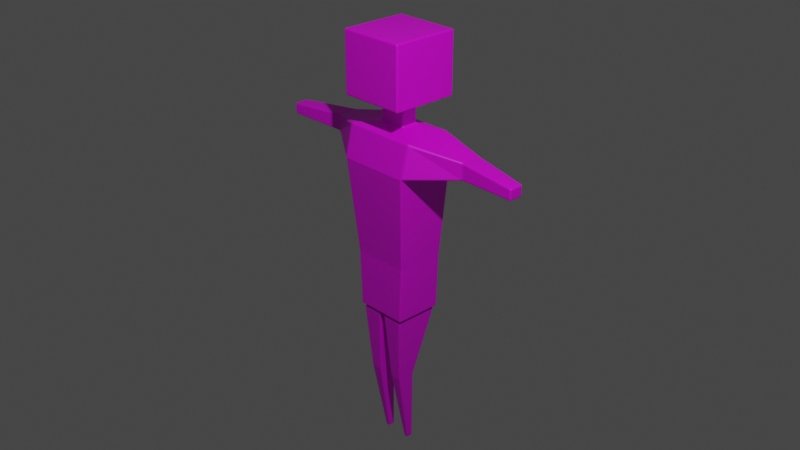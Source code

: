 # Source: human_character.blend  (saved by Blender 3.1.7; exported with 4.5.12 LTS)
import bpy
from mathutils import Matrix  # noqa: F401  (used for matrix-valued properties, if any)

bpy.ops.wm.read_factory_settings(use_empty=True)
scene = bpy.context.scene
scene.name = 'Scene'

# ---- collections
col_collection = bpy.data.collections.new('Collection'); scene.collection.children.link(col_collection)

# ---- images (referenced by path relative to the original .blend; pixels are not part of the script)
import os
ASSET_DIR = os.environ.get("B2B_ASSET_DIR", "")  # directory of the original .blend (textures are referenced by path, not embedded)
HERE = os.path.dirname(os.path.abspath(__file__))  # packed textures are extracted next to this script under _unpacked/

def load_image(name, relpath, width, height, colorspace="sRGB"):
    """Load a texture the original file referenced (path relative to the .blend, or extracted next to this script)."""
    p = next((c for c in (os.path.join(HERE, relpath), os.path.join(ASSET_DIR, relpath)) if relpath and os.path.exists(c)), "")
    if p:
        img = bpy.data.images.load(p, check_existing=True)
        img.name = name
    else:  # same state as the original file: an image datablock whose file is absent (Cycles renders it pink)
        img = bpy.data.images.new(name, width, height)
        img.source = "FILE"
        img.filepath = "//" + (relpath or name)
    img.colorspace_settings.name = colorspace
    return img
img_skin_tex = load_image('skin_tex', 'skin_tex.png', 1024, 1024, 'sRGB')

# ---- materials (node trees are filled in below, after node groups)
mat_human_skin = bpy.data.materials.new('human skin')
mat_human_skin.use_transparent_shadow = False

# ---- material node trees
mat_human_skin.use_nodes = True; mat_human_skin.node_tree.nodes.clear()
_N = mat_human_skin.node_tree.nodes; _L = mat_human_skin.node_tree.links
n0 = _N.new('ShaderNodeBsdfPrincipled'); n0.name = 'Principled BSDF'; n0.location = (10, 300)
n0.distribution = 'GGX'
n0.subsurface_method = 'RANDOM_WALK_SKIN'
n0.inputs[3].default_value = 1.45
n0.inputs[27].default_value = (0.0, 0.0, 0.0, 1.0)
n0.inputs[28].default_value = 1.0
n1 = _N.new('ShaderNodeOutputMaterial'); n1.name = 'Material Output'; n1.location = (300, 300)
n2 = _N.new('ShaderNodeTexImage'); n2.name = 'Image Texture'; n2.location = (-280, 280)
n2.image = img_skin_tex
_L.new(n0.outputs[0], n1.inputs[0])
_L.new(n2.outputs[0], n0.inputs[0])
n1.is_active_output = True

# ---- world
world_world = bpy.data.worlds.new('World'); scene.world = world_world
world_world.use_nodes = True; world_world.node_tree.nodes.clear()
_N = world_world.node_tree.nodes; _L = world_world.node_tree.links
n0 = _N.new('ShaderNodeOutputWorld'); n0.name = 'World Output'; n0.location = (300, 300)
n1 = _N.new('ShaderNodeBackground'); n1.name = 'Background'; n1.location = (10, 300)
n1.inputs[0].default_value = (0.05088, 0.05088, 0.05088, 1.0)
_L.new(n1.outputs[0], n0.inputs[0])
n0.is_active_output = True
world_world.color = (0.05088, 0.05088, 0.05088)
world_world.use_sun_shadow = False
world_world.sun_shadow_jitter_overblur = 0.0

# ---- cameras
cam_camera = bpy.data.cameras.new('Camera')
cam_camera.clip_end = 100.0
cam_camera.ortho_scale = 7.314

# ---- lights
light_light = bpy.data.lights.new('Light', 'POINT')
light_light.transmission_factor = 0.0
light_light.energy = 1000.0
light_light.shadow_soft_size = 0.1
light_light.shadow_maximum_resolution = 0.006
light_light.use_absolute_resolution = True

# ---- meshes
me_cube_003 = bpy.data.meshes.new('Cube.003')
me_cube_003.from_pydata([(0.2905, -0.2646, -1.0), (0.3967, -0.2646, 1.0), (0.2905, 0.2646, -1.0), (0.3967, 0.2646, 1.0), (0.3967, 0.3107, 0.6224), (0.318, 0.2646, -0.3762), (0.3967, -0.3509, 0.6547), (0.318, -0.2646, -0.3762), (0.8751, 0.2219, 0.889), (0.8751, -0.01739, 0.889), (0.8751, 0.2219, 0.7058), (0.8751, -0.01739, 0.7058), (1.526, 0.07943, 0.8582), (1.526, -0.07943, 0.8582), (1.526, 0.07943, 0.7366), (1.526, -0.07943, 0.7366), (0.147, 0.09372, 1.052), (0.147, -0.09372, 1.052), (0.147, 0.09372, 1.319), (0.147, -0.09372, 1.319), (0.3612, 0.3669, 1.319), (0.3612, -0.3669, 1.319), (0.3612, 0.3669, 1.982), (0.3612, -0.3669, 1.982), (0.04864, 0.216, -1.0), (0.2419, 0.216, -1.0), (0.2419, -0.216, -1.0), (0.04864, -0.216, -1.0), (0.0255, 0.2494, -1.026), (0.0255, -0.2494, -1.026), (0.265, 0.2494, -1.026), (0.265, -0.2494, -1.026), (0.07676, 0.002789, -1.768), (0.07676, -0.1948, -1.768), (0.2137, 0.002789, -1.768), (0.2137, -0.1948, -1.768), (0.1192, 0.03756, -2.621), (0.1192, -0.03756, -2.621), (0.1713, 0.03756, -2.621), (0.1713, -0.03756, -2.621), (-0.2905, -0.2646, -1.0), (-0.3967, -0.2646, 1.0), (-0.2905, 0.2646, -1.0), (-0.3967, 0.2646, 1.0), (0.0, 0.2646, -1.0), (0.0, 0.2646, 1.0), (0.0, -0.2646, -1.0), (0.0, -0.2646, 1.0), (-0.3967, 0.3107, 0.6224), (-0.318, 0.2646, -0.3762), (-0.3967, -0.3509, 0.6547), (-0.318, -0.2646, -0.3762), (0.0, -0.3509, 0.6547), (0.0, -0.2646, -0.3762), (0.0, 0.3107, 0.6224), (0.0, 0.2646, -0.3762), (-0.8751, 0.2219, 0.889), (-0.8751, -0.01739, 0.889), (-0.8751, 0.2219, 0.7058), (-0.8751, -0.01739, 0.7058), (-1.526, 0.07943, 0.8582), (-1.526, -0.07943, 0.8582), (-1.526, 0.07943, 0.7366), (-1.526, -0.07943, 0.7366), (0.0, 0.09372, 1.052), (-0.147, 0.09372, 1.052), (-0.147, -0.09372, 1.052), (0.0, -0.09372, 1.052), (0.0, 0.09372, 1.319), (-0.147, 0.09372, 1.319), (-0.147, -0.09372, 1.319), (0.0, -0.09372, 1.319), (0.0, 0.3669, 1.319), (-0.3612, 0.3669, 1.319), (-0.3612, -0.3669, 1.319), (0.0, -0.3669, 1.319), (0.0, 0.3669, 1.982), (-0.3612, 0.3669, 1.982), (-0.3612, -0.3669, 1.982), (0.0, -0.3669, 1.982), (-0.04864, 0.216, -1.0), (-0.2419, 0.216, -1.0), (-0.2419, -0.216, -1.0), (-0.04864, -0.216, -1.0), (-0.0255, 0.2494, -1.026), (-0.0255, -0.2494, -1.026), (-0.265, 0.2494, -1.026), (-0.265, -0.2494, -1.026), (-0.07676, 0.002789, -1.768), (-0.07676, -0.1948, -1.768), (-0.2137, 0.002789, -1.768), (-0.2137, -0.1948, -1.768), (-0.1192, 0.03756, -2.621), (-0.1192, -0.03756, -2.621), (-0.1713, 0.03756, -2.621), (-0.1713, -0.03756, -2.621)], [], [(54, 45, 3, 4), (3, 1, 9, 8), (25, 26, 31, 30), (1, 3, 16, 17), (6, 1, 47, 52), (0, 7, 53, 46), (7, 6, 52, 53), (2, 5, 7, 0), (5, 4, 6, 7), (44, 55, 5, 2), (55, 54, 4, 5), (10, 8, 12, 14), (1, 6, 11, 9), (4, 3, 8, 10), (6, 4, 10, 11), (14, 12, 13, 15), (9, 11, 15, 13), (8, 9, 13, 12), (11, 10, 14, 15), (17, 16, 18, 19), (3, 45, 64, 16), (47, 1, 17, 67), (19, 18, 20, 21), (67, 17, 19, 71), (16, 64, 68, 18), (20, 72, 76, 22), (71, 19, 21, 75), (18, 68, 72, 20), (22, 76, 79, 23), (21, 20, 22, 23), (75, 21, 23, 79), (44, 2, 25, 24), (2, 0, 26, 25), (0, 46, 27, 26), (46, 44, 24, 27), (30, 31, 35, 34), (26, 27, 29, 31), (24, 25, 30, 28), (27, 24, 28, 29), (35, 33, 37, 39), (29, 28, 32, 33), (31, 29, 33, 35), (28, 30, 34, 32), (36, 38, 39, 37), (32, 34, 38, 36), (34, 35, 39, 38), (33, 32, 36, 37), (54, 48, 43, 45), (43, 56, 57, 41), (81, 86, 87, 82), (41, 66, 65, 43), (50, 52, 47, 41), (40, 46, 53, 51), (51, 53, 52, 50), (42, 40, 51, 49), (49, 51, 50, 48), (44, 42, 49, 55), (55, 49, 48, 54), (58, 62, 60, 56), (41, 57, 59, 50), (48, 58, 56, 43), (50, 59, 58, 48), (62, 63, 61, 60), (57, 61, 63, 59), (56, 60, 61, 57), (59, 63, 62, 58), (66, 70, 69, 65), (43, 65, 64, 45), (47, 67, 66, 41), (70, 74, 73, 69), (67, 71, 70, 66), (65, 69, 68, 64), (73, 77, 76, 72), (71, 75, 74, 70), (69, 73, 72, 68), (77, 78, 79, 76), (74, 78, 77, 73), (75, 79, 78, 74), (44, 80, 81, 42), (42, 81, 82, 40), (40, 82, 83, 46), (46, 83, 80, 44), (86, 90, 91, 87), (82, 87, 85, 83), (80, 84, 86, 81), (83, 85, 84, 80), (91, 95, 93, 89), (85, 89, 88, 84), (87, 91, 89, 85), (84, 88, 90, 86), (92, 93, 95, 94), (88, 92, 94, 90), (90, 94, 95, 91), (89, 93, 92, 88)])
_uv = me_cube_003.uv_layers.new(name='UVMap')
_uv.uv.foreach_set('vector', [0.3372, 0.6421, 0.3187, 0.5671, 0.3827, 0.5689, 0.3943, 0.6121, 0.7182, 0.000189, 0.853, 0.1419, 0.7624, 0.2151, 0.7543, 0.2003, 0.327, 0.8383, 0.3296, 0.9016, 0.3228, 0.9043, 0.3214, 0.8368, 0.4281, 0.5385, 0.3827, 0.5689, 0.3533, 0.5149, 0.3901, 0.4681, 0.4545, 0.5685, 0.4281, 0.5385, 0.4627, 0.4838, 0.4909, 0.5408, 0.5399, 0.6674, 0.5111, 0.6436, 0.5336, 0.6266, 0.5526, 0.6611, 0.5111, 0.6436, 0.4545, 0.5685, 0.4909, 0.5408, 0.5336, 0.6266, 0.5423, 0.6948, 0.4844, 0.6933, 0.5111, 0.6436, 0.5399, 0.6674, 0.4844, 0.6933, 0.3943, 0.6121, 0.4545, 0.5685, 0.5111, 0.6436, 0.5719, 0.7044, 0.4787, 0.7484, 0.4844, 0.6933, 0.5423, 0.6948, 0.4787, 0.7484, 0.3372, 0.6421, 0.3943, 0.6121, 0.4844, 0.6933, 0.7577, 0.2136, 0.7543, 0.2003, 0.8278, 0.6171, 0.8305, 0.634, 0.853, 0.1419, 0.7858, 0.2399, 0.7528, 0.2171, 0.7624, 0.2151, 0.6703, 0.1659, 0.7182, 0.000189, 0.7543, 0.2003, 0.7577, 0.2136, 0.7858, 0.2399, 0.6703, 0.1659, 0.7577, 0.2136, 0.7528, 0.2171, 0.8305, 0.634, 0.8278, 0.6171, 0.853, 0.6554, 0.8442, 0.7218, 0.7624, 0.2151, 0.7528, 0.2171, 0.8442, 0.7218, 0.853, 0.6554, 0.7543, 0.2003, 0.7624, 0.2151, 0.853, 0.6554, 0.8278, 0.6171, 0.7528, 0.2171, 0.7577, 0.2136, 0.8305, 0.634, 0.8442, 0.7218, 0.3901, 0.4681, 0.3533, 0.5149, 0.2837, 0.4336, 0.3235, 0.3655, 0.3827, 0.5689, 0.3187, 0.5671, 0.3136, 0.5338, 0.3533, 0.5149, 0.4627, 0.4838, 0.4281, 0.5385, 0.3901, 0.4681, 0.4373, 0.4335, 0.3235, 0.3655, 0.2837, 0.4336, 0.1869, 0.4095, 0.3015, 0.2495, 0.4373, 0.4335, 0.3901, 0.4681, 0.3235, 0.3655, 0.3874, 0.3343, 0.3533, 0.5149, 0.3136, 0.5338, 0.2639, 0.4916, 0.2837, 0.4336, 0.1869, 0.4095, 0.1769, 0.4945, 0.000189, 0.4029, 0.09884, 0.377, 0.3874, 0.3343, 0.3235, 0.3655, 0.3015, 0.2495, 0.3478, 0.257, 0.2837, 0.4336, 0.2639, 0.4916, 0.1769, 0.4945, 0.1869, 0.4095, 0.09884, 0.377, 0.000189, 0.4029, 0.07001, 0.2041, 0.1258, 0.2779, 0.3015, 0.2495, 0.1869, 0.4095, 0.09884, 0.377, 0.1258, 0.2779, 0.2677, 0.1419, 0.3015, 0.2495, 0.1258, 0.2779, 0.07001, 0.2041, 0.5719, 0.7044, 0.5423, 0.6948, 0.5456, 0.692, 0.5631, 0.6957, 0.5423, 0.6948, 0.5399, 0.6674, 0.5425, 0.6688, 0.5456, 0.692, 0.5399, 0.6674, 0.5526, 0.6611, 0.5503, 0.6653, 0.5425, 0.6688, 0.5526, 0.6611, 0.5719, 0.7044, 0.5631, 0.6957, 0.5503, 0.6654, 0.3214, 0.8368, 0.3228, 0.9043, 0.1994, 0.8901, 0.201, 0.8453, 0.3296, 0.9016, 0.3467, 0.938, 0.3389, 0.9476, 0.3228, 0.9043, 0.3284, 0.8149, 0.327, 0.8383, 0.3214, 0.8368, 0.3236, 0.8148, 0.3467, 0.7549, 0.3284, 0.8149, 0.3236, 0.8148, 0.3433, 0.7488, 0.1994, 0.8901, 0.1944, 0.9176, 0.01412, 0.8702, 0.01643, 0.8593, 0.3433, 0.7488, 0.3236, 0.8148, 0.1993, 0.8153, 0.1961, 0.7742, 0.3228, 0.9043, 0.3389, 0.9476, 0.1944, 0.9176, 0.1994, 0.8901, 0.3236, 0.8148, 0.3214, 0.8368, 0.201, 0.8453, 0.1993, 0.8153, 0.01553, 0.8333, 0.01598, 0.8439, 0.0006453, 0.8446, 0.000189, 0.834, 0.1993, 0.8153, 0.201, 0.8453, 0.01598, 0.8439, 0.01553, 0.8333, 0.201, 0.8453, 0.1994, 0.8901, 0.01643, 0.8593, 0.01598, 0.8439, 0.1961, 0.7742, 0.1993, 0.8153, 0.01553, 0.8333, 0.01466, 0.818, 0.6684, 0.4759, 0.609, 0.5048, 0.5805, 0.4692, 0.6174, 0.4156, 0.8534, 0.4188, 0.9335, 0.3904, 0.954, 0.4006, 0.9133, 0.5918, 0.6739, 0.8581, 0.6683, 0.8596, 0.6697, 0.7921, 0.6765, 0.7948, 0.5282, 0.4879, 0.4942, 0.4152, 0.554, 0.413, 0.5805, 0.4692, 0.5366, 0.5275, 0.492, 0.5403, 0.4637, 0.4834, 0.5282, 0.4879, 0.5659, 0.6558, 0.5527, 0.6611, 0.5343, 0.6262, 0.5631, 0.6182, 0.5631, 0.6182, 0.5343, 0.6262, 0.492, 0.5403, 0.5366, 0.5275, 0.5847, 0.6759, 0.5659, 0.6558, 0.5631, 0.6182, 0.6208, 0.6282, 0.6208, 0.6282, 0.5631, 0.6182, 0.5366, 0.5275, 0.609, 0.5048, 0.5719, 0.7044, 0.5847, 0.6759, 0.6208, 0.6282, 0.6699, 0.6596, 0.6699, 0.6596, 0.6208, 0.6282, 0.609, 0.5048, 0.6684, 0.4759, 0.9435, 0.3812, 0.9854, 0.07887, 0.9891, 0.06392, 0.9335, 0.3904, 0.9133, 0.5918, 0.954, 0.4006, 0.935, 0.3932, 0.9998, 0.4872, 0.9462, 0.3626, 0.9435, 0.3812, 0.9335, 0.3904, 0.8534, 0.4188, 0.9998, 0.4872, 0.935, 0.3932, 0.9435, 0.3812, 0.9462, 0.3626, 0.9854, 0.07887, 0.9772, 0.04269, 0.9998, 0.000189, 0.9891, 0.06392, 0.954, 0.4006, 0.9998, 0.000189, 0.9772, 0.04269, 0.935, 0.3932, 0.9335, 0.3904, 0.9891, 0.06392, 0.9998, 0.000189, 0.954, 0.4006, 0.935, 0.3932, 0.9772, 0.04269, 0.9854, 0.07887, 0.9435, 0.3812, 0.4942, 0.4152, 0.4501, 0.3008, 0.5288, 0.3084, 0.554, 0.413, 0.5805, 0.4692, 0.554, 0.413, 0.593, 0.3916, 0.6174, 0.4156, 0.4637, 0.4834, 0.4383, 0.433, 0.4942, 0.4152, 0.5282, 0.4879, 0.4501, 0.3008, 0.3688, 0.215, 0.566, 0.2156, 0.5288, 0.3084, 0.4383, 0.433, 0.3874, 0.3343, 0.4501, 0.3008, 0.4942, 0.4152, 0.554, 0.413, 0.5288, 0.3084, 0.5877, 0.3263, 0.593, 0.3916, 0.566, 0.2156, 0.5911, 0.1249, 0.6699, 0.05981, 0.641, 0.2572, 0.3874, 0.3343, 0.3478, 0.257, 0.3688, 0.215, 0.4501, 0.3008, 0.5288, 0.3084, 0.566, 0.2156, 0.641, 0.2572, 0.5877, 0.3263, 0.5911, 0.1249, 0.4947, 0.08879, 0.4674, 0.000189, 0.6699, 0.05981, 0.3688, 0.215, 0.4947, 0.08879, 0.5911, 0.1249, 0.566, 0.2156, 0.3011, 0.1245, 0.4674, 0.000189, 0.4947, 0.08879, 0.3688, 0.215, 0.5719, 0.7044, 0.5713, 0.6921, 0.5804, 0.6765, 0.5847, 0.6759, 0.5847, 0.6759, 0.5804, 0.6765, 0.5653, 0.659, 0.5659, 0.6558, 0.5659, 0.6558, 0.5653, 0.659, 0.5572, 0.6625, 0.5527, 0.6611, 0.5526, 0.6611, 0.5573, 0.6626, 0.5713, 0.6921, 0.5719, 0.7044, 0.6683, 0.8596, 0.5479, 0.8511, 0.5463, 0.8063, 0.6697, 0.7921, 0.6765, 0.7948, 0.6697, 0.7921, 0.6858, 0.7488, 0.6936, 0.7584, 0.6753, 0.8815, 0.6705, 0.8816, 0.6683, 0.8596, 0.6739, 0.8581, 0.6936, 0.9415, 0.6902, 0.9476, 0.6705, 0.8816, 0.6753, 0.8815, 0.5463, 0.8063, 0.3633, 0.8371, 0.361, 0.8262, 0.5413, 0.7788, 0.6902, 0.9476, 0.543, 0.9222, 0.5462, 0.8811, 0.6705, 0.8816, 0.6697, 0.7921, 0.5463, 0.8063, 0.5413, 0.7788, 0.6858, 0.7488, 0.6705, 0.8816, 0.5462, 0.8811, 0.5479, 0.8511, 0.6683, 0.8596, 0.3624, 0.8631, 0.3471, 0.8624, 0.3475, 0.8518, 0.3629, 0.8525, 0.5462, 0.8811, 0.3624, 0.8631, 0.3629, 0.8525, 0.5479, 0.8511, 0.5479, 0.8511, 0.3629, 0.8525, 0.3633, 0.8371, 0.5463, 0.8063, 0.543, 0.9222, 0.3616, 0.8784, 0.3624, 0.8631, 0.5462, 0.8811])
me_cube_003.materials.append(mat_human_skin)
me_cube_003.use_remesh_fix_poles = True
me_cube_003.use_remesh_preserve_attributes = False
me_cube_003.update()
arm_armature = bpy.data.armatures.new('Armature')  # bones are not reproduced

# ---- objects
ob_light = bpy.data.objects.new('Light', light_light)
ob_camera = bpy.data.objects.new('Camera', cam_camera)
ob_player = bpy.data.objects.new('player', me_cube_003)
ob_player_armature = bpy.data.objects.new('player_armature', arm_armature)

# ---- transforms, parenting, visibility, modifiers, constraints
ob_light.location = (4.076, -2.694, 5.904)
ob_light.rotation_euler = (0.6503, 0.05522, 1.866)
ob_light.lock_rotations_4d = False
ob_light.empty_display_type = 'ARROWS'
ob_light.color = (0.0, 0.0, 0.0, 0.0)
ob_light.lineart.crease_threshold = 0.0
ob_camera.location = (7.359, -6.926, 4.958)
ob_camera.rotation_euler = (1.109, 0.0, 0.8149)
ob_camera.lock_rotations_4d = False
ob_camera.empty_display_type = 'ARROWS'
ob_camera.color = (0.0, 0.0, 0.0, 0.0)
ob_camera.display_type = 'WIRE'
ob_camera.lineart.crease_threshold = 0.0
ob_player.parent = ob_player_armature
ob_player.location = (0.0, 0.0, 0.0)
_vg = ob_player.vertex_groups.new(name='hip')
for _i, _w in zip([0, 2, 4, 5, 6, 7, 24, 25, 26, 27, 28, 29, 30, 31, 40, 42, 44, 46, 48, 49, 50, 51, 52, 53, 54, 55, 80, 81, 82, 83, 84, 85, 86, 87], [0.2621, 0.5099, 0.02096, 0.918, 0.02553, 0.9064, 0.3035, 0.3137, 0.1832, 0.2507, 0.1892, 0.1495, 0.1959, 0.1126, 0.2621, 0.5099, 0.4889, 0.4011, 0.02096, 0.918, 0.02553, 0.9064, 0.05186, 0.9241, 0.04946, 0.9287, 0.3035, 0.3137, 0.1832, 0.2507, 0.1892, 0.1495, 0.1959, 0.1126]): _vg.add([_i], _w, 'REPLACE')
_vg = ob_player.vertex_groups.new(name='hip.001')
_vg = ob_player.vertex_groups.new(name='chest')
_vg = ob_player.vertex_groups.new(name='chest.001')
for _i, _w in zip([1, 3, 4, 6, 16, 17, 41, 43, 45, 47, 48, 50, 52, 54, 55, 64, 65, 66, 67], [0.05394, 0.05515, 0.08715, 0.1017, 0.0374, 0.05823, 0.05394, 0.05515, 0.5521, 0.5839, 0.08715, 0.1017, 0.6932, 0.7239, 0.004312, 0.1101, 0.0374, 0.05823, 0.05839]): _vg.add([_i], _w, 'REPLACE')
_vg = ob_player.vertex_groups.new(name='neck')
for _i, _w in zip([1, 3, 16, 17, 18, 19, 20, 21, 41, 43, 45, 47, 52, 54, 64, 65, 66, 67, 68, 69, 70, 71, 72, 73, 74, 75], [0.118, 0.1165, 0.7551, 0.7468, 0.07278, 0.06804, 0.04417, 0.04369, 0.118, 0.1165, 0.2937, 0.2519, 0.03141, 0.02443, 0.8106, 0.7551, 0.7468, 0.8453, 0.05467, 0.07278, 0.06804, 0.06509, 0.03846, 0.04417, 0.04369, 0.04582]): _vg.add([_i], _w, 'REPLACE')
_vg = ob_player.vertex_groups.new(name='head')
for _i, _w in zip([16, 17, 18, 19, 20, 21, 22, 23, 64, 65, 66, 67, 68, 69, 70, 71, 72, 73, 74, 75, 76, 77, 78, 79], [0.07114, 0.07608, 0.9115, 0.9177, 0.943, 0.9436, 0.9889, 0.989, 0.06596, 0.07114, 0.07608, 0.06575, 0.9361, 0.9115, 0.9177, 0.926, 0.9469, 0.943, 0.9436, 0.9442, 0.9911, 0.9889, 0.989, 0.9897]): _vg.add([_i], _w, 'REPLACE')
_vg = ob_player.vertex_groups.new(name='upper_arm.L')
for _i, _w in zip([1, 3, 4, 5, 6, 7, 8, 9, 10, 11, 16, 17, 45, 47, 52, 54, 64, 67], [0.0, 0.7763, 0.0, 0.02212, 0.0, 0.0211, 0.5317, 0.9458, 0.5314, 0.9472, 0.0, 0.0, 0.0, 0.02419, 0.04846, 0.0, 0.0, 0.003965]): _vg.add([_i], _w, 'REPLACE')
_vg = ob_player.vertex_groups.new(name='lower_arm.L')
for _i, _w in zip([3, 4, 8, 9, 10, 11, 12, 13, 14, 15], [0.02009, 0.005872, 0.4651, 0.04867, 0.4667, 0.04805, 0.9832, 0.9801, 0.983, 0.9834]): _vg.add([_i], _w, 'REPLACE')
_vg = ob_player.vertex_groups.new(name='upper_arm.R')
for _i, _w in zip([41, 43, 45, 47, 48, 49, 50, 51, 52, 54, 56, 57, 58, 59, 64, 65, 66, 67], [0.0, 0.7763, 0.0, 0.02419, 0.0, 0.02212, 0.0, 0.0211, 0.04846, 0.0, 0.5317, 0.9458, 0.5314, 0.9472, 0.0, 0.0, 0.0, 0.003965]): _vg.add([_i], _w, 'REPLACE')
_vg = ob_player.vertex_groups.new(name='lower_arm.R')
for _i, _w in zip([43, 48, 56, 57, 58, 59, 60, 61, 62, 63], [0.02009, 0.005872, 0.4651, 0.04867, 0.4667, 0.04805, 0.9832, 0.9801, 0.983, 0.9834]): _vg.add([_i], _w, 'REPLACE')
_vg = ob_player.vertex_groups.new(name='upper_leg.L')
for _i, _w in zip([0, 2, 5, 7, 24, 25, 26, 27, 28, 29, 30, 31, 32, 33, 34, 35, 44, 46, 53, 55], [0.716, 0.4842, 0.01844, 0.04079, 0.692, 0.6825, 0.7962, 0.7323, 0.8074, 0.8308, 0.8038, 0.8635, 0.962, 0.5328, 0.9582, 0.5306, 0.2533, 0.2913, 0.01213, 0.005504]): _vg.add([_i], _w, 'REPLACE')
_vg = ob_player.vertex_groups.new(name='lower_leg.L')
for _i, _w in zip([32, 33, 34, 35, 36, 37, 38, 39], [0.02332, 0.4664, 0.03063, 0.4689, 0.9929, 0.993, 0.9933, 0.9926]): _vg.add([_i], _w, 'REPLACE')
_vg = ob_player.vertex_groups.new(name='arm_pole.L')
_vg = ob_player.vertex_groups.new(name='upper_leg.R')
for _i, _w in zip([40, 42, 44, 46, 49, 51, 53, 55, 80, 81, 82, 83, 84, 85, 86, 87, 88, 89, 90, 91], [0.716, 0.4842, 0.2533, 0.2913, 0.01844, 0.04079, 0.01213, 0.005504, 0.692, 0.6825, 0.7962, 0.7323, 0.8074, 0.8308, 0.8038, 0.8635, 0.962, 0.5328, 0.9582, 0.5306]): _vg.add([_i], _w, 'REPLACE')
_vg = ob_player.vertex_groups.new(name='lower_leg.R')
for _i, _w in zip([88, 89, 90, 91, 92, 93, 94, 95], [0.02332, 0.4664, 0.03063, 0.4689, 0.9929, 0.993, 0.9933, 0.9926]): _vg.add([_i], _w, 'REPLACE')
_vg = ob_player.vertex_groups.new(name='arm_pole.R')
_m = ob_player.modifiers.new('Armature', 'ARMATURE')
_m.object = ob_player_armature
_m = ob_player.modifiers.new('Bevel', 'BEVEL')
_m.segments = 3
ob_player_armature.location = (0.0, 0.0, 0.0)
ob_player_armature.show_in_front = True

# ---- collection membership
col_collection.objects.link(ob_light)
col_collection.objects.link(ob_camera)
col_collection.objects.link(ob_player)
col_collection.objects.link(ob_player_armature)

# ---- scene / render settings (as saved in the file)
scene.camera = ob_camera
scene.frame_start = 0; scene.frame_end = 200; scene.frame_set(85)
scene.render.engine = 'BLENDER_EEVEE_NEXT'
scene.cycles.use_denoising = False
scene.cycles.samples = 128
scene.cycles.sampling_pattern = 'TABULATED_SOBOL'
scene.cycles.use_adaptive_sampling = False
scene.cycles.use_light_tree = False
scene.view_settings.view_transform = 'Filmic'
bpy.context.view_layer.update()
